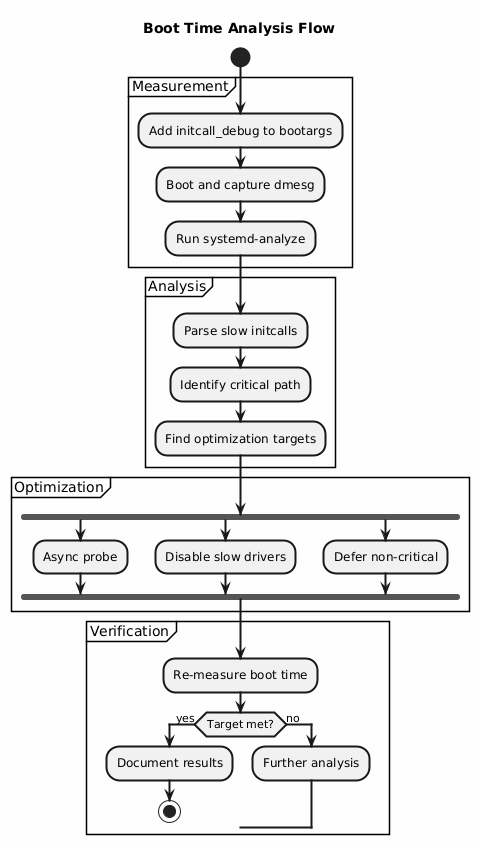

The diagram above was rendered by PlantUML. Its source (embedded in the PNG):
@startuml
title "Boot Time Analysis Flow"

skinparam backgroundColor #FEFEFE
skinparam activityBorderThickness 2

start

partition "Measurement" {
    :Add initcall_debug to bootargs;
    :Boot and capture dmesg;
    :Run systemd-analyze;
}

partition "Analysis" {
    :Parse slow initcalls;
    :Identify critical path;
    :Find optimization targets;
}

partition "Optimization" {
    fork
        :Async probe;
    fork again
        :Disable slow drivers;
    fork again
        :Defer non-critical;
    end fork
}

partition "Verification" {
    :Re-measure boot time;
    if (Target met?) then (yes)
        :Document results;
        stop
    else (no)
        :Further analysis;
    endif
}
@enduml